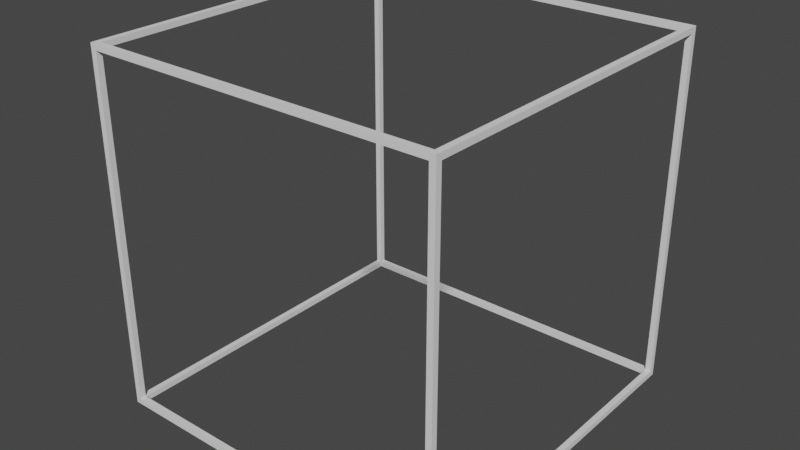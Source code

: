 # Source: highlight.blend  (saved by Blender 3.5.10; exported with 4.5.12 LTS)
import bpy
from mathutils import Matrix  # noqa: F401  (used for matrix-valued properties, if any)

bpy.ops.wm.read_factory_settings(use_empty=True)
scene = bpy.context.scene
scene.name = 'Scene'

# ---- collections
col_collection = bpy.data.collections.new('Collection'); scene.collection.children.link(col_collection)

# ---- world
world_world = bpy.data.worlds.new('World'); scene.world = world_world
world_world.use_nodes = True; world_world.node_tree.nodes.clear()
_N = world_world.node_tree.nodes; _L = world_world.node_tree.links
n0 = _N.new('ShaderNodeOutputWorld'); n0.name = 'World Output'; n0.location = (300, 300)
n1 = _N.new('ShaderNodeBackground'); n1.name = 'Background'; n1.location = (10, 300)
n1.inputs[0].default_value = (0.05088, 0.05088, 0.05088, 1.0)
_L.new(n1.outputs[0], n0.inputs[0])
n0.is_active_output = True
world_world.color = (0.05088, 0.05088, 0.05088)
world_world.use_sun_shadow = False
world_world.sun_shadow_jitter_overblur = 0.0

# ---- meshes
me_cube_004 = bpy.data.meshes.new('Cube.004')
me_cube_004.from_pydata([(-1.475, -1.475, -1.475), (-1.525, -1.525, -1.525), (-1.525, -1.525, 1.525), (-1.475, -1.475, 1.475), (-1.525, 1.525, -1.525), (-1.475, 1.475, -1.475), (-1.525, 1.525, 1.525), (-1.475, 1.475, 1.475), (1.475, -1.475, -1.475), (1.525, -1.525, -1.525), (1.475, -1.475, 1.475), (1.525, -1.525, 1.525), (1.525, 1.525, -1.525), (1.475, 1.475, -1.475), (1.525, 1.525, 1.525), (1.475, 1.475, 1.475), (-1.525, -1.475, -1.475), (-1.525, 1.475, 1.475), (-1.525, -1.475, 1.475), (-1.525, 1.475, -1.475), (-1.475, 1.525, -1.475), (1.475, 1.525, 1.475), (-1.475, 1.525, 1.475), (1.475, 1.525, -1.475), (1.525, -1.475, 1.475), (1.525, 1.475, 1.475), (1.525, 1.475, -1.475), (1.525, -1.475, -1.475), (-1.475, -1.525, 1.475), (1.475, -1.525, 1.475), (1.475, -1.525, -1.475), (-1.475, -1.525, -1.475), (1.475, -1.475, -1.525), (-1.475, 1.475, -1.525), (1.475, 1.475, -1.525), (-1.475, -1.475, -1.525), (-1.475, -1.475, 1.525), (1.475, 1.475, 1.525), (-1.475, 1.475, 1.525), (1.475, -1.475, 1.525)], [], [(18, 2, 6, 4, 19, 17), (19, 4, 1, 2, 18, 16), (22, 6, 14, 12, 23, 21), (23, 12, 4, 6, 22, 20), (12, 14, 11, 9, 27, 24, 25, 26), (27, 9, 12, 26), (9, 11, 2, 1, 31, 28, 29, 30), (31, 1, 9, 30), (35, 1, 4, 12, 9, 32, 34, 33), (9, 1, 35, 32), (6, 2, 11, 39, 36, 38), (11, 14, 6, 38, 37, 39), (7, 3, 18, 17), (23, 13, 15, 21), (24, 10, 15, 25), (28, 3, 10, 29), (34, 13, 5, 33), (15, 10, 39, 37), (36, 3, 7, 38), (10, 3, 36, 39), (38, 7, 15, 37), (25, 15, 13, 26), (27, 8, 10, 24), (26, 13, 8, 27), (10, 8, 30, 29), (0, 3, 28, 31), (30, 8, 0, 31), (0, 5, 19, 16), (5, 7, 17, 19), (3, 0, 16, 18), (20, 5, 13, 23), (15, 7, 22, 21), (22, 7, 5, 20), (33, 5, 0, 35), (32, 8, 13, 34), (35, 0, 8, 32)])
me_cube_004.polygons.foreach_set('material_index', [0, 0, 0, 0, 0, 0, 0, 0, 0, 0, 0, 0, 27390, 27390, 27390, 27390, 27390, 27390, 27390, 27390, 27390, 27390, 27390, 27390, 27390, 27390, 27390, 27390, 27390, 27390, 27390, 27390, 27390, 27390, 27390, 27390])
_uv = me_cube_004.uv_layers.new(name='UVMap')
_uv.uv.foreach_set('vector', [0.6209, 0.004098, 0.625, 0.0, 0.625, 0.25, 0.375, 0.25, 0.3791, 0.2459, 0.6209, 0.2459, 0.3791, 0.2459, 0.375, 0.25, 0.375, 0.0, 0.625, 0.0, 0.6209, 0.004098, 0.3791, 0.004098, 0.6209, 0.2541, 0.625, 0.25, 0.625, 0.5, 0.375, 0.5, 0.3791, 0.4959, 0.6209, 0.4959, 0.3791, 0.4959, 0.375, 0.5, 0.375, 0.25, 0.625, 0.25, 0.6209, 0.2541, 0.3791, 0.2541, 0.375, 0.5, 0.625, 0.5, 0.625, 0.75, 0.375, 0.75, 0.3791, 0.7459, 0.6209, 0.7459, 0.6209, 0.5041, 0.3791, 0.5041, 0.3791, 0.7459, 0.375, 0.75, 0.375, 0.5, 0.3791, 0.5041, 0.375, 0.75, 0.625, 0.75, 0.625, 1.0, 0.375, 1.0, 0.3791, 0.9959, 0.6209, 0.9959, 0.6209, 0.7541, 0.3791, 0.7541, 0.3791, 0.9959, 0.375, 1.0, 0.375, 0.75, 0.3791, 0.7541, 0.1291, 0.7459, 0.125, 0.75, 0.125, 0.5, 0.375, 0.5, 0.375, 0.75, 0.3709, 0.7459, 0.3709, 0.5041, 0.1291, 0.5041, 0.375, 0.75, 0.125, 0.75, 0.1291, 0.7459, 0.3709, 0.7459, 0.875, 0.5, 0.875, 0.75, 0.625, 0.75, 0.6291, 0.7459, 0.8709, 0.7459, 0.8709, 0.5041, 0.625, 0.75, 0.625, 0.5, 0.875, 0.5, 0.8709, 0.5041, 0.6291, 0.5041, 0.6291, 0.7459, 0.625, 0.25, 0.625, 0.0, 0.625, 0.0, 0.625, 0.25, 0.375, 0.5, 0.375, 0.5, 0.625, 0.5, 0.625, 0.5, 0.625, 0.75, 0.625, 0.75, 0.625, 0.5, 0.625, 0.5, 0.625, 1.0, 0.625, 1.0, 0.625, 0.75, 0.625, 0.75, 0.375, 0.5, 0.375, 0.5, 0.125, 0.5, 0.125, 0.5, 0.625, 0.5, 0.625, 0.75, 0.625, 0.75, 0.625, 0.5, 0.625, 0.0, 0.625, 0.0, 0.625, 0.25, 0.625, 0.25, 0.625, 0.75, 0.625, 1.0, 0.625, 1.0, 0.625, 0.75, 0.625, 0.25, 0.625, 0.25, 0.625, 0.5, 0.625, 0.5, 0.625, 0.5, 0.625, 0.5, 0.375, 0.5, 0.375, 0.5, 0.375, 0.75, 0.375, 0.75, 0.625, 0.75, 0.625, 0.75, 0.375, 0.5, 0.375, 0.5, 0.375, 0.75, 0.375, 0.75, 0.625, 0.75, 0.375, 0.75, 0.375, 0.75, 0.625, 0.75, 0.375, 0.0, 0.625, 0.0, 0.625, 0.0, 0.375, 0.0, 0.375, 0.75, 0.375, 0.75, 0.125, 0.75, 0.125, 0.75, 0.125, 0.75, 0.125, 0.5, 0.125, 0.5, 0.125, 0.75, 0.375, 0.25, 0.625, 0.25, 0.625, 0.25, 0.375, 0.25, 0.625, 0.0, 0.375, 0.0, 0.375, 0.0, 0.625, 0.0, 0.125, 0.5, 0.125, 0.5, 0.375, 0.5, 0.375, 0.5, 0.625, 0.5, 0.625, 0.25, 0.625, 0.25, 0.625, 0.5, 0.625, 0.25, 0.625, 0.25, 0.375, 0.25, 0.375, 0.25, 0.125, 0.5, 0.125, 0.5, 0.125, 0.75, 0.125, 0.75, 0.375, 0.75, 0.375, 0.75, 0.375, 0.5, 0.375, 0.5, 0.125, 0.75, 0.125, 0.75, 0.375, 0.75, 0.375, 0.75])
me_cube_004.update()

# ---- objects
ob_cube_001 = bpy.data.objects.new('Cube.001', me_cube_004)

# ---- transforms, parenting, visibility, modifiers, constraints
ob_cube_001.location = (0.0, 0.0, 0.0)

# ---- collection membership
col_collection.objects.link(ob_cube_001)

# ---- scene / render settings (as saved in the file)
scene.frame_start = 1; scene.frame_end = 250; scene.frame_set(1)
scene.render.engine = 'BLENDER_EEVEE_NEXT'
scene.cycles.sampling_pattern = 'TABULATED_SOBOL'
scene.view_settings.view_transform = 'Filmic'
bpy.context.view_layer.update()

# ---- added for rendering (the .blend has no active camera and no usable light): camera, sun
cam_auto = bpy.data.cameras.new('AutoCamera')
cam_auto.lens = 50.0
cam_auto.sensor_width = 36.0
cam_auto.clip_end = 1000.0
ob_auto_camera = bpy.data.objects.new('AutoCamera', cam_auto)
scene.collection.objects.link(ob_auto_camera)
ob_auto_camera.location = (4.88773, -5.86528, 3.91019)
ob_auto_camera.rotation_euler = (1.09748, -7.21219e-08, 0.694738)
scene.camera = ob_auto_camera
light_auto_sun = bpy.data.lights.new('AutoSun', 'SUN')
light_auto_sun.energy = 3.0
light_auto_sun.angle = 0.0523599
ob_auto_sun = bpy.data.objects.new('AutoSun', light_auto_sun)
scene.collection.objects.link(ob_auto_sun)
ob_auto_sun.rotation_euler = (0.872665, 0.174533, 0.523599)
bpy.context.view_layer.update()
